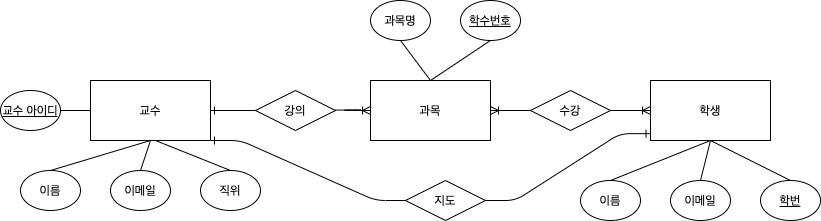

The diagram above was exported from draw.io. Its source (the exported page's mxGraphModel, read from the mxfile embedded in the PNG):
<mxGraphModel dx="1452" dy="905" grid="1" gridSize="10" guides="1" tooltips="1" connect="1" arrows="1" fold="1" page="1" pageScale="1" pageWidth="850" pageHeight="1100" math="0" shadow="0" extFonts="Permanent Marker^https://fonts.googleapis.com/css?family=Permanent+Marker">
  <root>
    <mxCell id="0" />
    <mxCell id="1" parent="0" />
    <mxCell id="Z0kd1ASCmChOHGYsaI4G-1" value="교수" style="rounded=0;whiteSpace=wrap;html=1;" vertex="1" parent="1">
      <mxGeometry x="120" y="410" width="120" height="60" as="geometry" />
    </mxCell>
    <mxCell id="Z0kd1ASCmChOHGYsaI4G-2" value="과목" style="rounded=0;whiteSpace=wrap;html=1;" vertex="1" parent="1">
      <mxGeometry x="400" y="410" width="120" height="60" as="geometry" />
    </mxCell>
    <mxCell id="Z0kd1ASCmChOHGYsaI4G-3" value="학생" style="rounded=0;whiteSpace=wrap;html=1;" vertex="1" parent="1">
      <mxGeometry x="680" y="410" width="120" height="60" as="geometry" />
    </mxCell>
    <mxCell id="Z0kd1ASCmChOHGYsaI4G-4" value="강의" style="rhombus;whiteSpace=wrap;html=1;" vertex="1" parent="1">
      <mxGeometry x="285" y="420" width="80" height="40" as="geometry" />
    </mxCell>
    <mxCell id="Z0kd1ASCmChOHGYsaI4G-8" value="수강" style="rhombus;whiteSpace=wrap;html=1;" vertex="1" parent="1">
      <mxGeometry x="560" y="420" width="80" height="40" as="geometry" />
    </mxCell>
    <mxCell id="Z0kd1ASCmChOHGYsaI4G-9" value="이름" style="ellipse;whiteSpace=wrap;html=1;" vertex="1" parent="1">
      <mxGeometry x="50" y="500" width="60" height="40" as="geometry" />
    </mxCell>
    <mxCell id="Z0kd1ASCmChOHGYsaI4G-10" value="직위" style="ellipse;whiteSpace=wrap;html=1;" vertex="1" parent="1">
      <mxGeometry x="230" y="500" width="60" height="40" as="geometry" />
    </mxCell>
    <mxCell id="Z0kd1ASCmChOHGYsaI4G-11" value="이메일" style="ellipse;whiteSpace=wrap;html=1;" vertex="1" parent="1">
      <mxGeometry x="140" y="500" width="60" height="40" as="geometry" />
    </mxCell>
    <mxCell id="Z0kd1ASCmChOHGYsaI4G-12" value="이름" style="ellipse;whiteSpace=wrap;html=1;" vertex="1" parent="1">
      <mxGeometry x="610" y="510" width="60" height="40" as="geometry" />
    </mxCell>
    <mxCell id="Z0kd1ASCmChOHGYsaI4G-13" value="&lt;u&gt;학번&lt;/u&gt;" style="ellipse;whiteSpace=wrap;html=1;" vertex="1" parent="1">
      <mxGeometry x="790" y="510" width="60" height="40" as="geometry" />
    </mxCell>
    <mxCell id="Z0kd1ASCmChOHGYsaI4G-14" value="이메일" style="ellipse;whiteSpace=wrap;html=1;" vertex="1" parent="1">
      <mxGeometry x="700" y="510" width="60" height="40" as="geometry" />
    </mxCell>
    <mxCell id="Z0kd1ASCmChOHGYsaI4G-19" value="과목명" style="ellipse;whiteSpace=wrap;html=1;" vertex="1" parent="1">
      <mxGeometry x="400" y="330" width="60" height="40" as="geometry" />
    </mxCell>
    <mxCell id="Z0kd1ASCmChOHGYsaI4G-20" value="&lt;u&gt;학수번호&lt;/u&gt;" style="ellipse;whiteSpace=wrap;html=1;" vertex="1" parent="1">
      <mxGeometry x="490" y="330" width="60" height="40" as="geometry" />
    </mxCell>
    <mxCell id="Z0kd1ASCmChOHGYsaI4G-23" value="" style="endArrow=none;html=1;exitX=0.5;exitY=0;exitDx=0;exitDy=0;entryX=0.5;entryY=1;entryDx=0;entryDy=0;" edge="1" parent="1" source="Z0kd1ASCmChOHGYsaI4G-2" target="Z0kd1ASCmChOHGYsaI4G-20">
      <mxGeometry width="50" height="50" relative="1" as="geometry">
        <mxPoint x="800" y="540" as="sourcePoint" />
        <mxPoint x="850" y="490" as="targetPoint" />
      </mxGeometry>
    </mxCell>
    <mxCell id="Z0kd1ASCmChOHGYsaI4G-24" value="" style="endArrow=none;html=1;entryX=0.5;entryY=1;entryDx=0;entryDy=0;exitX=0.5;exitY=0;exitDx=0;exitDy=0;" edge="1" parent="1" source="Z0kd1ASCmChOHGYsaI4G-2" target="Z0kd1ASCmChOHGYsaI4G-19">
      <mxGeometry width="50" height="50" relative="1" as="geometry">
        <mxPoint x="480" y="410" as="sourcePoint" />
        <mxPoint x="530" y="380" as="targetPoint" />
      </mxGeometry>
    </mxCell>
    <mxCell id="Z0kd1ASCmChOHGYsaI4G-26" value="" style="endArrow=none;html=1;entryX=0.5;entryY=1;entryDx=0;entryDy=0;exitX=0.5;exitY=0;exitDx=0;exitDy=0;" edge="1" parent="1" source="Z0kd1ASCmChOHGYsaI4G-10">
      <mxGeometry width="50" height="50" relative="1" as="geometry">
        <mxPoint x="230" y="510" as="sourcePoint" />
        <mxPoint x="185" y="470.0000000000001" as="targetPoint" />
      </mxGeometry>
    </mxCell>
    <mxCell id="Z0kd1ASCmChOHGYsaI4G-27" value="" style="endArrow=none;html=1;entryX=0.5;entryY=1;entryDx=0;entryDy=0;exitX=0.5;exitY=0;exitDx=0;exitDy=0;" edge="1" parent="1" source="Z0kd1ASCmChOHGYsaI4G-11" target="Z0kd1ASCmChOHGYsaI4G-1">
      <mxGeometry width="50" height="50" relative="1" as="geometry">
        <mxPoint x="270" y="510" as="sourcePoint" />
        <mxPoint x="195" y="480" as="targetPoint" />
      </mxGeometry>
    </mxCell>
    <mxCell id="Z0kd1ASCmChOHGYsaI4G-28" value="" style="endArrow=none;html=1;entryX=0.5;entryY=1;entryDx=0;entryDy=0;exitX=0.5;exitY=0;exitDx=0;exitDy=0;" edge="1" parent="1" source="Z0kd1ASCmChOHGYsaI4G-9" target="Z0kd1ASCmChOHGYsaI4G-1">
      <mxGeometry width="50" height="50" relative="1" as="geometry">
        <mxPoint x="180" y="510" as="sourcePoint" />
        <mxPoint x="205" y="490" as="targetPoint" />
      </mxGeometry>
    </mxCell>
    <mxCell id="Z0kd1ASCmChOHGYsaI4G-29" value="" style="endArrow=none;html=1;exitX=0.5;exitY=0;exitDx=0;exitDy=0;" edge="1" parent="1">
      <mxGeometry width="50" height="50" relative="1" as="geometry">
        <mxPoint x="820" y="510" as="sourcePoint" />
        <mxPoint x="740" y="470" as="targetPoint" />
      </mxGeometry>
    </mxCell>
    <mxCell id="Z0kd1ASCmChOHGYsaI4G-30" value="" style="endArrow=none;html=1;exitX=0.5;exitY=0;exitDx=0;exitDy=0;" edge="1" parent="1">
      <mxGeometry width="50" height="50" relative="1" as="geometry">
        <mxPoint x="730" y="510" as="sourcePoint" />
        <mxPoint x="740" y="470" as="targetPoint" />
      </mxGeometry>
    </mxCell>
    <mxCell id="Z0kd1ASCmChOHGYsaI4G-31" value="" style="endArrow=none;html=1;entryX=0.5;entryY=1;entryDx=0;entryDy=0;exitX=0.5;exitY=0;exitDx=0;exitDy=0;" edge="1" parent="1" target="Z0kd1ASCmChOHGYsaI4G-3">
      <mxGeometry width="50" height="50" relative="1" as="geometry">
        <mxPoint x="640" y="510" as="sourcePoint" />
        <mxPoint x="740" y="480" as="targetPoint" />
      </mxGeometry>
    </mxCell>
    <mxCell id="Z0kd1ASCmChOHGYsaI4G-38" value="" style="edgeStyle=entityRelationEdgeStyle;fontSize=12;html=1;endArrow=ERone;endFill=1;entryX=1;entryY=0.5;entryDx=0;entryDy=0;exitX=0;exitY=0.5;exitDx=0;exitDy=0;" edge="1" parent="1" source="Z0kd1ASCmChOHGYsaI4G-4" target="Z0kd1ASCmChOHGYsaI4G-1">
      <mxGeometry width="100" height="100" relative="1" as="geometry">
        <mxPoint x="220" y="500" as="sourcePoint" />
        <mxPoint x="320" y="400" as="targetPoint" />
      </mxGeometry>
    </mxCell>
    <mxCell id="Z0kd1ASCmChOHGYsaI4G-39" value="지도" style="rhombus;whiteSpace=wrap;html=1;" vertex="1" parent="1">
      <mxGeometry x="435" y="510" width="80" height="40" as="geometry" />
    </mxCell>
    <mxCell id="Z0kd1ASCmChOHGYsaI4G-40" value="&lt;u&gt;교수 아이디&lt;/u&gt;" style="ellipse;whiteSpace=wrap;html=1;" vertex="1" parent="1">
      <mxGeometry x="30" y="420" width="60" height="40" as="geometry" />
    </mxCell>
    <mxCell id="Z0kd1ASCmChOHGYsaI4G-41" value="" style="endArrow=none;html=1;entryX=0;entryY=0.5;entryDx=0;entryDy=0;exitX=1;exitY=0.5;exitDx=0;exitDy=0;" edge="1" parent="1" source="Z0kd1ASCmChOHGYsaI4G-40" target="Z0kd1ASCmChOHGYsaI4G-1">
      <mxGeometry width="50" height="50" relative="1" as="geometry">
        <mxPoint x="90" y="510" as="sourcePoint" />
        <mxPoint x="190" y="480" as="targetPoint" />
      </mxGeometry>
    </mxCell>
    <mxCell id="Z0kd1ASCmChOHGYsaI4G-43" value="" style="edgeStyle=entityRelationEdgeStyle;fontSize=12;html=1;endArrow=ERone;endFill=1;entryX=1;entryY=1;entryDx=0;entryDy=0;exitX=0;exitY=0.5;exitDx=0;exitDy=0;" edge="1" parent="1" source="Z0kd1ASCmChOHGYsaI4G-39" target="Z0kd1ASCmChOHGYsaI4G-1">
      <mxGeometry width="100" height="100" relative="1" as="geometry">
        <mxPoint x="420" y="540" as="sourcePoint" />
        <mxPoint x="520" y="440" as="targetPoint" />
      </mxGeometry>
    </mxCell>
    <mxCell id="Z0kd1ASCmChOHGYsaI4G-44" value="" style="edgeStyle=entityRelationEdgeStyle;fontSize=12;html=1;endArrow=ERone;endFill=1;entryX=-0.004;entryY=0.886;entryDx=0;entryDy=0;exitX=1;exitY=0.5;exitDx=0;exitDy=0;entryPerimeter=0;" edge="1" parent="1" source="Z0kd1ASCmChOHGYsaI4G-39" target="Z0kd1ASCmChOHGYsaI4G-3">
      <mxGeometry width="100" height="100" relative="1" as="geometry">
        <mxPoint x="445" y="540" as="sourcePoint" />
        <mxPoint x="250" y="480" as="targetPoint" />
      </mxGeometry>
    </mxCell>
    <mxCell id="Z0kd1ASCmChOHGYsaI4G-45" value="" style="edgeStyle=entityRelationEdgeStyle;fontSize=12;html=1;endArrow=ERoneToMany;exitX=1;exitY=0.5;exitDx=0;exitDy=0;" edge="1" parent="1" source="Z0kd1ASCmChOHGYsaI4G-8" target="Z0kd1ASCmChOHGYsaI4G-3">
      <mxGeometry width="100" height="100" relative="1" as="geometry">
        <mxPoint x="420" y="540" as="sourcePoint" />
        <mxPoint x="520" y="440" as="targetPoint" />
      </mxGeometry>
    </mxCell>
    <mxCell id="Z0kd1ASCmChOHGYsaI4G-46" value="" style="edgeStyle=entityRelationEdgeStyle;fontSize=12;html=1;endArrow=ERoneToMany;exitX=0;exitY=0.5;exitDx=0;exitDy=0;entryX=1;entryY=0.5;entryDx=0;entryDy=0;" edge="1" parent="1" source="Z0kd1ASCmChOHGYsaI4G-8" target="Z0kd1ASCmChOHGYsaI4G-2">
      <mxGeometry width="100" height="100" relative="1" as="geometry">
        <mxPoint x="550" y="450" as="sourcePoint" />
        <mxPoint x="600" y="390" as="targetPoint" />
      </mxGeometry>
    </mxCell>
    <mxCell id="Z0kd1ASCmChOHGYsaI4G-48" value="" style="edgeStyle=entityRelationEdgeStyle;fontSize=12;html=1;endArrow=ERoneToMany;exitX=1;exitY=0.5;exitDx=0;exitDy=0;entryX=0;entryY=0.5;entryDx=0;entryDy=0;" edge="1" parent="1" target="Z0kd1ASCmChOHGYsaI4G-2">
      <mxGeometry width="100" height="100" relative="1" as="geometry">
        <mxPoint x="365" y="439.58" as="sourcePoint" />
        <mxPoint x="405" y="439.58" as="targetPoint" />
      </mxGeometry>
    </mxCell>
  </root>
</mxGraphModel>